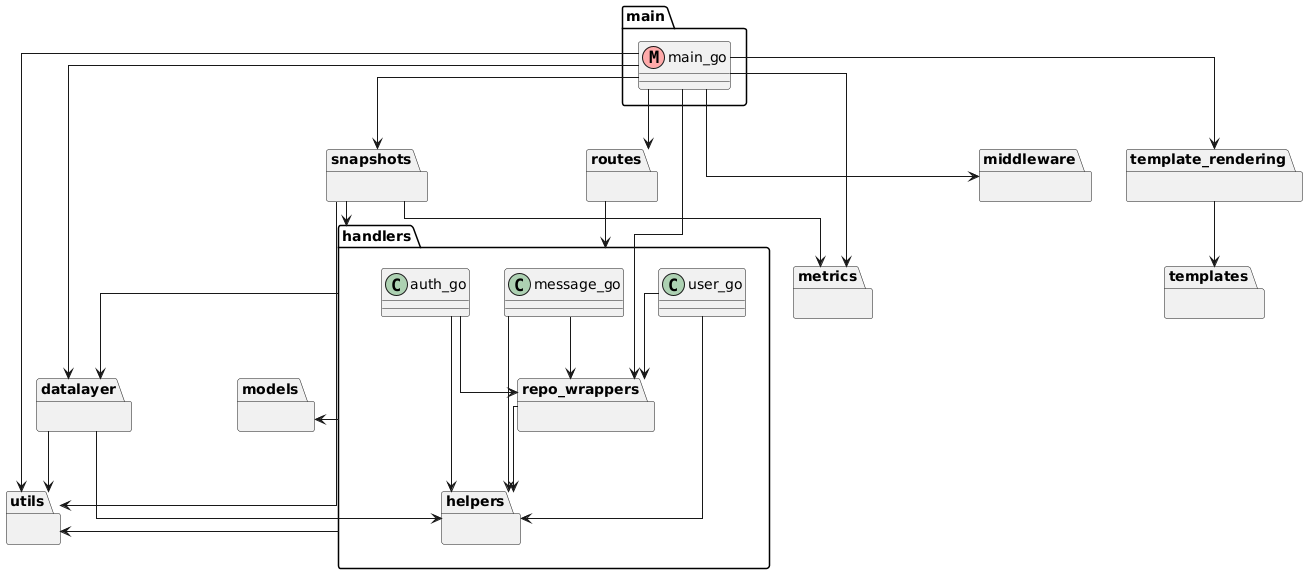

The diagram above was rendered by PlantUML. Its source (embedded in the PNG):
@startuml
skinparam linetype ortho

package "main" {
  class main_go << (M,#FFAAAA) >>
}

package "datalayer" {
}

package "handlers" {
  class auth_go
  class message_go
  class user_go
}

package "handlers.repo_wrappers" {
}

package "handlers.helpers" {
}

package "metrics" {
}

package "middleware" {
}

package "models" {
}

package "routes" {
}

package "snapshots" {
}

package "template_rendering" {
}

package "templates" {
}

package "utils" {
}

main_go --> datalayer
main_go --> repo_wrappers
main_go --> metrics
main_go --> middleware
main_go --> routes
main_go --> snapshots
main_go --> template_rendering
main_go --> utils

template_rendering --> templates

datalayer --> helpers
datalayer --> utils
auth_go --> helpers
auth_go --> repo_wrappers
message_go --> helpers
message_go --> repo_wrappers
user_go --> helpers
user_go --> repo_wrappers
handlers --> utils
handlers --> datalayer
handlers --> models
repo_wrappers --> helpers
routes --> handlers

snapshots --> handlers
snapshots --> metrics
snapshots --> utils
@enduml